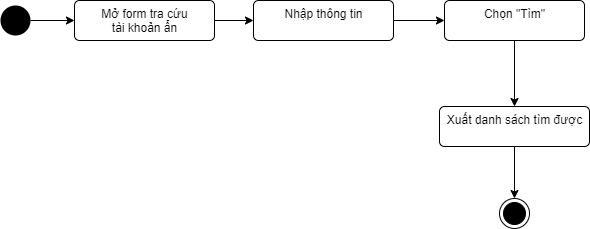

The diagram above was exported from draw.io. Its source (the exported page's mxGraphModel, read from the mxfile embedded in the PNG):
<mxGraphModel dx="1168" dy="482" grid="0" gridSize="10" guides="1" tooltips="1" connect="1" arrows="1" fold="1" page="0" pageScale="1" pageWidth="850" pageHeight="1100" math="0" shadow="0">
  <root>
    <mxCell id="0" />
    <mxCell id="1" parent="0" />
    <mxCell id="_Itru-oyp95cr1udDV4G-1" style="edgeStyle=orthogonalEdgeStyle;rounded=0;orthogonalLoop=1;jettySize=auto;html=1;entryX=0;entryY=0.5;entryDx=0;entryDy=0;" parent="1" source="5lWysbIXGQb43Wy9oYqd-1" target="MwIrU2CpBcCk2akpgLAg-2" edge="1">
      <mxGeometry relative="1" as="geometry" />
    </mxCell>
    <mxCell id="5lWysbIXGQb43Wy9oYqd-1" value="" style="ellipse;fillColor=#000000;strokeColor=none;rounded=1;" parent="1" vertex="1">
      <mxGeometry x="-13" y="200" width="30" height="30" as="geometry" />
    </mxCell>
    <mxCell id="5lWysbIXGQb43Wy9oYqd-7" style="edgeStyle=orthogonalEdgeStyle;curved=1;rounded=0;orthogonalLoop=1;jettySize=auto;html=1;entryX=0;entryY=0.5;entryDx=0;entryDy=0;" parent="1" source="5lWysbIXGQb43Wy9oYqd-4" target="5lWysbIXGQb43Wy9oYqd-6" edge="1">
      <mxGeometry relative="1" as="geometry" />
    </mxCell>
    <mxCell id="5lWysbIXGQb43Wy9oYqd-4" value="Nhập thông tin" style="html=1;align=center;verticalAlign=top;absoluteArcSize=1;arcSize=10;dashed=0;rounded=1;" parent="1" vertex="1">
      <mxGeometry x="240" y="195" width="140" height="40" as="geometry" />
    </mxCell>
    <mxCell id="5lWysbIXGQb43Wy9oYqd-11" style="edgeStyle=orthogonalEdgeStyle;curved=1;rounded=0;orthogonalLoop=1;jettySize=auto;html=1;exitX=0.5;exitY=1;exitDx=0;exitDy=0;" parent="1" source="5lWysbIXGQb43Wy9oYqd-6" target="5lWysbIXGQb43Wy9oYqd-10" edge="1">
      <mxGeometry relative="1" as="geometry" />
    </mxCell>
    <mxCell id="5lWysbIXGQb43Wy9oYqd-6" value="Chọn &quot;Tìm&quot;" style="html=1;align=center;verticalAlign=top;rounded=1;absoluteArcSize=1;arcSize=10;dashed=0;" parent="1" vertex="1">
      <mxGeometry x="431" y="195" width="140" height="40" as="geometry" />
    </mxCell>
    <mxCell id="5lWysbIXGQb43Wy9oYqd-13" style="edgeStyle=orthogonalEdgeStyle;curved=1;rounded=0;orthogonalLoop=1;jettySize=auto;html=1;" parent="1" source="5lWysbIXGQb43Wy9oYqd-10" target="5lWysbIXGQb43Wy9oYqd-12" edge="1">
      <mxGeometry relative="1" as="geometry" />
    </mxCell>
    <mxCell id="5lWysbIXGQb43Wy9oYqd-10" value="Xuất danh sách tìm được" style="html=1;align=center;verticalAlign=top;rounded=1;absoluteArcSize=1;arcSize=10;dashed=0;" parent="1" vertex="1">
      <mxGeometry x="426" y="301" width="150" height="40" as="geometry" />
    </mxCell>
    <mxCell id="5lWysbIXGQb43Wy9oYqd-12" value="" style="ellipse;html=1;shape=endState;fillColor=#000000;strokeColor=#000000;rounded=1;" parent="1" vertex="1">
      <mxGeometry x="486" y="393" width="30" height="30" as="geometry" />
    </mxCell>
    <mxCell id="_Itru-oyp95cr1udDV4G-2" style="edgeStyle=orthogonalEdgeStyle;rounded=0;orthogonalLoop=1;jettySize=auto;html=1;exitX=1;exitY=0.5;exitDx=0;exitDy=0;entryX=0;entryY=0.5;entryDx=0;entryDy=0;" parent="1" source="MwIrU2CpBcCk2akpgLAg-2" target="5lWysbIXGQb43Wy9oYqd-4" edge="1">
      <mxGeometry relative="1" as="geometry" />
    </mxCell>
    <mxCell id="MwIrU2CpBcCk2akpgLAg-2" value="Mở form tra cứu&lt;br&gt;tài khoản ẩn" style="html=1;align=center;verticalAlign=top;rounded=1;absoluteArcSize=1;arcSize=10;dashed=0;" parent="1" vertex="1">
      <mxGeometry x="61" y="195" width="140" height="40" as="geometry" />
    </mxCell>
  </root>
</mxGraphModel>